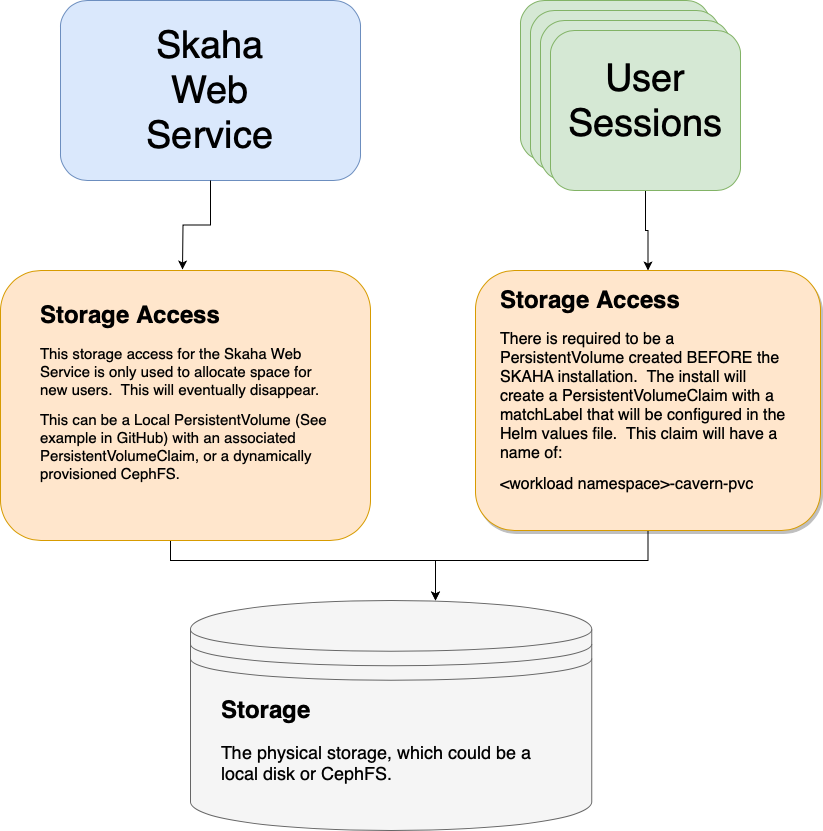

The diagram above was exported from draw.io. Its source (the exported page's mxGraphModel, read from the mxfile embedded in the PNG):
<mxGraphModel dx="933" dy="987" grid="1" gridSize="10" guides="1" tooltips="1" connect="1" arrows="1" fold="1" page="1" pageScale="1" pageWidth="850" pageHeight="1100" math="0" shadow="0">
  <root>
    <mxCell id="0" />
    <mxCell id="1" parent="0" />
    <mxCell id="Fmp2WsUx1cYBdC0rFGvK-1" style="edgeStyle=orthogonalEdgeStyle;rounded=0;orthogonalLoop=1;jettySize=auto;html=1;" edge="1" parent="1" target="Fmp2WsUx1cYBdC0rFGvK-11">
      <mxGeometry relative="1" as="geometry">
        <mxPoint x="190" y="610" as="sourcePoint" />
        <Array as="points">
          <mxPoint x="190" y="660" />
          <mxPoint x="455" y="660" />
        </Array>
      </mxGeometry>
    </mxCell>
    <mxCell id="Fmp2WsUx1cYBdC0rFGvK-2" value="" style="rounded=1;whiteSpace=wrap;html=1;fillColor=#d5e8d4;strokeColor=#82b366;" vertex="1" parent="1">
      <mxGeometry x="540" y="100" width="190" height="160" as="geometry" />
    </mxCell>
    <mxCell id="Fmp2WsUx1cYBdC0rFGvK-3" value="" style="rounded=1;whiteSpace=wrap;html=1;fillColor=#d5e8d4;strokeColor=#82b366;" vertex="1" parent="1">
      <mxGeometry x="550" y="110" width="190" height="160" as="geometry" />
    </mxCell>
    <mxCell id="Fmp2WsUx1cYBdC0rFGvK-4" value="" style="rounded=1;whiteSpace=wrap;html=1;fillColor=#d5e8d4;strokeColor=#82b366;" vertex="1" parent="1">
      <mxGeometry x="560" y="120" width="190" height="160" as="geometry" />
    </mxCell>
    <mxCell id="Fmp2WsUx1cYBdC0rFGvK-5" style="edgeStyle=orthogonalEdgeStyle;rounded=0;orthogonalLoop=1;jettySize=auto;html=1;entryX=0.5;entryY=0;entryDx=0;entryDy=0;" edge="1" parent="1" source="Fmp2WsUx1cYBdC0rFGvK-6" target="Fmp2WsUx1cYBdC0rFGvK-14">
      <mxGeometry relative="1" as="geometry" />
    </mxCell>
    <mxCell id="Fmp2WsUx1cYBdC0rFGvK-6" value="" style="rounded=1;whiteSpace=wrap;html=1;fillColor=#d5e8d4;strokeColor=#82b366;" vertex="1" parent="1">
      <mxGeometry x="570" y="130" width="190" height="160" as="geometry" />
    </mxCell>
    <mxCell id="Fmp2WsUx1cYBdC0rFGvK-7" value="&lt;font style=&quot;font-size: 38px;&quot;&gt;User Sessions&lt;/font&gt;" style="text;html=1;strokeColor=none;fillColor=none;align=center;verticalAlign=middle;whiteSpace=wrap;rounded=0;" vertex="1" parent="1">
      <mxGeometry x="608.75" y="163.75" width="112.5" height="72.5" as="geometry" />
    </mxCell>
    <mxCell id="Fmp2WsUx1cYBdC0rFGvK-8" value="" style="rounded=1;whiteSpace=wrap;html=1;fillColor=#dae8fc;strokeColor=#6c8ebf;" vertex="1" parent="1">
      <mxGeometry x="80" y="100" width="300" height="180" as="geometry" />
    </mxCell>
    <mxCell id="Fmp2WsUx1cYBdC0rFGvK-9" value="&lt;font style=&quot;font-size: 38px;&quot;&gt;Skaha Web Service&lt;/font&gt;" style="text;html=1;strokeColor=none;fillColor=none;align=center;verticalAlign=middle;whiteSpace=wrap;rounded=0;" vertex="1" parent="1">
      <mxGeometry x="140" y="135" width="180" height="110" as="geometry" />
    </mxCell>
    <mxCell id="Fmp2WsUx1cYBdC0rFGvK-11" value="" style="shape=datastore;whiteSpace=wrap;html=1;fillColor=#f5f5f5;fontColor=#333333;strokeColor=#666666;" vertex="1" parent="1">
      <mxGeometry x="210" y="700" width="401.25" height="230" as="geometry" />
    </mxCell>
    <mxCell id="Fmp2WsUx1cYBdC0rFGvK-12" value="&lt;h1&gt;Storage&lt;/h1&gt;&lt;p style=&quot;font-size: 18px;&quot;&gt;The physical storage, which could be a local disk or CephFS.&lt;/p&gt;" style="text;html=1;strokeColor=none;fillColor=none;spacing=5;spacingTop=-20;whiteSpace=wrap;overflow=hidden;rounded=0;" vertex="1" parent="1">
      <mxGeometry x="235.63" y="790" width="350" height="110" as="geometry" />
    </mxCell>
    <mxCell id="Fmp2WsUx1cYBdC0rFGvK-13" style="edgeStyle=orthogonalEdgeStyle;rounded=0;orthogonalLoop=1;jettySize=auto;html=1;" edge="1" parent="1" source="Fmp2WsUx1cYBdC0rFGvK-14" target="Fmp2WsUx1cYBdC0rFGvK-11">
      <mxGeometry relative="1" as="geometry">
        <Array as="points">
          <mxPoint x="668" y="660" />
          <mxPoint x="455" y="660" />
        </Array>
      </mxGeometry>
    </mxCell>
    <mxCell id="Fmp2WsUx1cYBdC0rFGvK-14" value="" style="rounded=1;whiteSpace=wrap;html=1;fillColor=#ffe6cc;strokeColor=#d79b00;gradientColor=none;shadow=1;" vertex="1" parent="1">
      <mxGeometry x="495" y="370" width="345" height="260" as="geometry" />
    </mxCell>
    <mxCell id="Fmp2WsUx1cYBdC0rFGvK-15" value="&lt;h1&gt;Storage Access&lt;/h1&gt;&lt;p&gt;&lt;font style=&quot;font-size: 16px;&quot;&gt;There is required to be a PersistentVolume created BEFORE the SKAHA installation. &amp;nbsp;The install will create a PersistentVolumeClaim with a matchLabel that will be configured in the Helm values file. &amp;nbsp;This claim will have a name of:&lt;/font&gt;&lt;/p&gt;&lt;p&gt;&lt;font style=&quot;font-size: 16px;&quot;&gt;&amp;lt;workload namespace&amp;gt;-cavern-pvc&lt;/font&gt;&lt;/p&gt;" style="text;html=1;strokeColor=none;fillColor=none;spacing=5;spacingTop=-20;whiteSpace=wrap;overflow=hidden;rounded=0;" vertex="1" parent="1">
      <mxGeometry x="515" y="380" width="300" height="220" as="geometry" />
    </mxCell>
    <mxCell id="Fmp2WsUx1cYBdC0rFGvK-16" style="edgeStyle=orthogonalEdgeStyle;rounded=0;orthogonalLoop=1;jettySize=auto;html=1;entryX=0.535;entryY=-0.004;entryDx=0;entryDy=0;entryPerimeter=0;" edge="1" parent="1" source="Fmp2WsUx1cYBdC0rFGvK-8">
      <mxGeometry relative="1" as="geometry">
        <mxPoint x="202" y="369" as="targetPoint" />
      </mxGeometry>
    </mxCell>
    <mxCell id="qn_4KJhGwc7cm6CZiG-C-1" value="" style="rounded=1;whiteSpace=wrap;html=1;fillColor=#ffe6cc;strokeColor=#d79b00;" vertex="1" parent="1">
      <mxGeometry x="20" y="370" width="370" height="270" as="geometry" />
    </mxCell>
    <mxCell id="Fmp2WsUx1cYBdC0rFGvK-10" value="&lt;h1&gt;Storage Access&lt;/h1&gt;&lt;p&gt;&lt;font style=&quot;font-size: 15px;&quot;&gt;This storage access for the Skaha Web Service is only used to allocate space for new users. &amp;nbsp;This will eventually disappear.&lt;/font&gt;&lt;/p&gt;&lt;p&gt;&lt;font style=&quot;font-size: 15px;&quot;&gt;This can be a Local PersistentVolume (See example in GitHub) with an associated PersistentVolumeClaim, or a dynamically provisioned CephFS.&lt;/font&gt;&lt;/p&gt;&lt;p style=&quot;font-size: 18px;&quot;&gt;&lt;br&gt;&lt;/p&gt;" style="text;html=1;strokeColor=none;fillColor=none;spacing=5;spacingTop=-20;whiteSpace=wrap;overflow=hidden;rounded=0;" vertex="1" parent="1">
      <mxGeometry x="55" y="395" width="300" height="210" as="geometry" />
    </mxCell>
  </root>
</mxGraphModel>